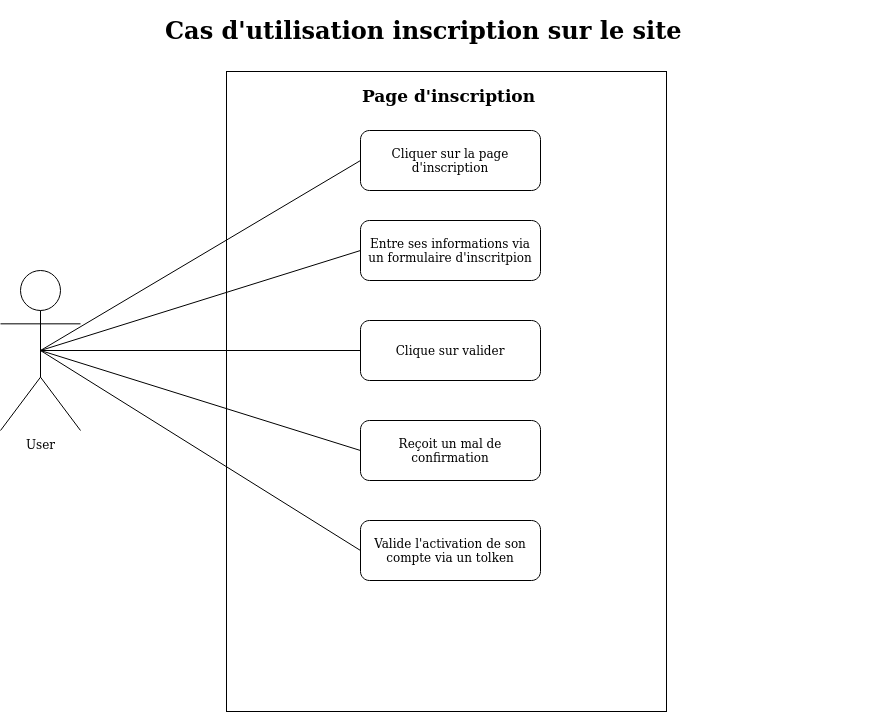

The diagram above was exported from draw.io. Its source (the exported page's mxGraphModel, read from the mxfile embedded in the PNG):
<mxGraphModel dx="1354" dy="1933" grid="1" gridSize="10" guides="1" tooltips="1" connect="1" arrows="1" fold="1" page="1" pageScale="1" pageWidth="827" pageHeight="1169" math="0" shadow="0">
  <root>
    <mxCell id="0" />
    <mxCell id="1" parent="0" />
    <mxCell id="Xt0VZv8obbFi4Wy6-v4l-1" value="" style="rounded=0;whiteSpace=wrap;html=1;" parent="1" vertex="1">
      <mxGeometry x="266" y="61" width="440" height="640" as="geometry" />
    </mxCell>
    <mxCell id="uvgP3026ieSnQBgJm5sO-1" value="User" style="shape=umlActor;verticalLabelPosition=bottom;verticalAlign=top;html=1;outlineConnect=0;" parent="1" vertex="1">
      <mxGeometry x="40" y="260" width="80" height="160" as="geometry" />
    </mxCell>
    <mxCell id="uvgP3026ieSnQBgJm5sO-2" value="&lt;h1&gt;Cas d'utilisation inscription sur le site&lt;br&gt;&lt;/h1&gt;" style="text;html=1;strokeColor=none;fillColor=none;spacing=5;spacingTop=-20;whiteSpace=wrap;overflow=hidden;rounded=0;" parent="1" vertex="1">
      <mxGeometry x="200" width="530" height="80" as="geometry" />
    </mxCell>
    <mxCell id="uvgP3026ieSnQBgJm5sO-3" value="Cliquer sur la page d'inscription" style="rounded=1;whiteSpace=wrap;html=1;" parent="1" vertex="1">
      <mxGeometry x="400" y="120" width="180" height="60" as="geometry" />
    </mxCell>
    <mxCell id="uvgP3026ieSnQBgJm5sO-4" value="Entre ses informations via un formulaire d'inscritpion" style="rounded=1;whiteSpace=wrap;html=1;" parent="1" vertex="1">
      <mxGeometry x="400" y="210" width="180" height="60" as="geometry" />
    </mxCell>
    <mxCell id="uvgP3026ieSnQBgJm5sO-5" value="Clique sur valider" style="rounded=1;whiteSpace=wrap;html=1;" parent="1" vertex="1">
      <mxGeometry x="400" y="310" width="180" height="60" as="geometry" />
    </mxCell>
    <mxCell id="xh1oDBoEb-Yo4Gw9eTN5-2" value="" style="endArrow=none;html=1;rounded=0;entryX=0;entryY=0.5;entryDx=0;entryDy=0;exitX=0.5;exitY=0.5;exitDx=0;exitDy=0;exitPerimeter=0;" parent="1" source="uvgP3026ieSnQBgJm5sO-1" target="uvgP3026ieSnQBgJm5sO-3" edge="1">
      <mxGeometry width="50" height="50" relative="1" as="geometry">
        <mxPoint x="140" y="184.5454545454545" as="sourcePoint" />
        <mxPoint x="320" y="160" as="targetPoint" />
      </mxGeometry>
    </mxCell>
    <mxCell id="eJZnJpCIJS3AGPyfubur-3" value="Reçoit un mal de confirmation" style="rounded=1;whiteSpace=wrap;html=1;" parent="1" vertex="1">
      <mxGeometry x="400" y="410" width="180" height="60" as="geometry" />
    </mxCell>
    <mxCell id="eJZnJpCIJS3AGPyfubur-4" value="Valide l'activation de son compte via un tolken" style="rounded=1;whiteSpace=wrap;html=1;" parent="1" vertex="1">
      <mxGeometry x="400" y="510" width="180" height="60" as="geometry" />
    </mxCell>
    <mxCell id="eEg0GlqIDU7mTF1mkSua-1" value="" style="endArrow=none;html=1;rounded=0;entryX=0;entryY=0.5;entryDx=0;entryDy=0;exitX=0.5;exitY=0.5;exitDx=0;exitDy=0;exitPerimeter=0;" edge="1" parent="1" source="uvgP3026ieSnQBgJm5sO-1" target="uvgP3026ieSnQBgJm5sO-4">
      <mxGeometry width="50" height="50" relative="1" as="geometry">
        <mxPoint x="90" y="350" as="sourcePoint" />
        <mxPoint x="410" y="160" as="targetPoint" />
      </mxGeometry>
    </mxCell>
    <mxCell id="eEg0GlqIDU7mTF1mkSua-2" value="" style="endArrow=none;html=1;rounded=0;entryX=0;entryY=0.5;entryDx=0;entryDy=0;" edge="1" parent="1" target="uvgP3026ieSnQBgJm5sO-5">
      <mxGeometry width="50" height="50" relative="1" as="geometry">
        <mxPoint x="80" y="340" as="sourcePoint" />
        <mxPoint x="410" y="250" as="targetPoint" />
      </mxGeometry>
    </mxCell>
    <mxCell id="eEg0GlqIDU7mTF1mkSua-3" value="" style="endArrow=none;html=1;rounded=0;entryX=0;entryY=0.5;entryDx=0;entryDy=0;exitX=0.5;exitY=0.5;exitDx=0;exitDy=0;exitPerimeter=0;" edge="1" parent="1" source="uvgP3026ieSnQBgJm5sO-1" target="eJZnJpCIJS3AGPyfubur-3">
      <mxGeometry width="50" height="50" relative="1" as="geometry">
        <mxPoint x="90" y="350" as="sourcePoint" />
        <mxPoint x="410" y="360" as="targetPoint" />
      </mxGeometry>
    </mxCell>
    <mxCell id="eEg0GlqIDU7mTF1mkSua-4" value="" style="endArrow=none;html=1;rounded=0;entryX=0;entryY=0.5;entryDx=0;entryDy=0;exitX=0.5;exitY=0.5;exitDx=0;exitDy=0;exitPerimeter=0;" edge="1" parent="1" source="uvgP3026ieSnQBgJm5sO-1" target="eJZnJpCIJS3AGPyfubur-4">
      <mxGeometry width="50" height="50" relative="1" as="geometry">
        <mxPoint x="90" y="350" as="sourcePoint" />
        <mxPoint x="410" y="460" as="targetPoint" />
      </mxGeometry>
    </mxCell>
    <mxCell id="eEg0GlqIDU7mTF1mkSua-5" value="&lt;font style=&quot;font-size: 17px;&quot;&gt;&lt;b&gt;Page d'inscription&lt;/b&gt;&lt;/font&gt;" style="text;html=1;strokeColor=none;fillColor=none;spacing=5;spacingTop=-20;whiteSpace=wrap;overflow=hidden;rounded=0;" vertex="1" parent="1">
      <mxGeometry x="397" y="86" width="530" height="80" as="geometry" />
    </mxCell>
  </root>
</mxGraphModel>